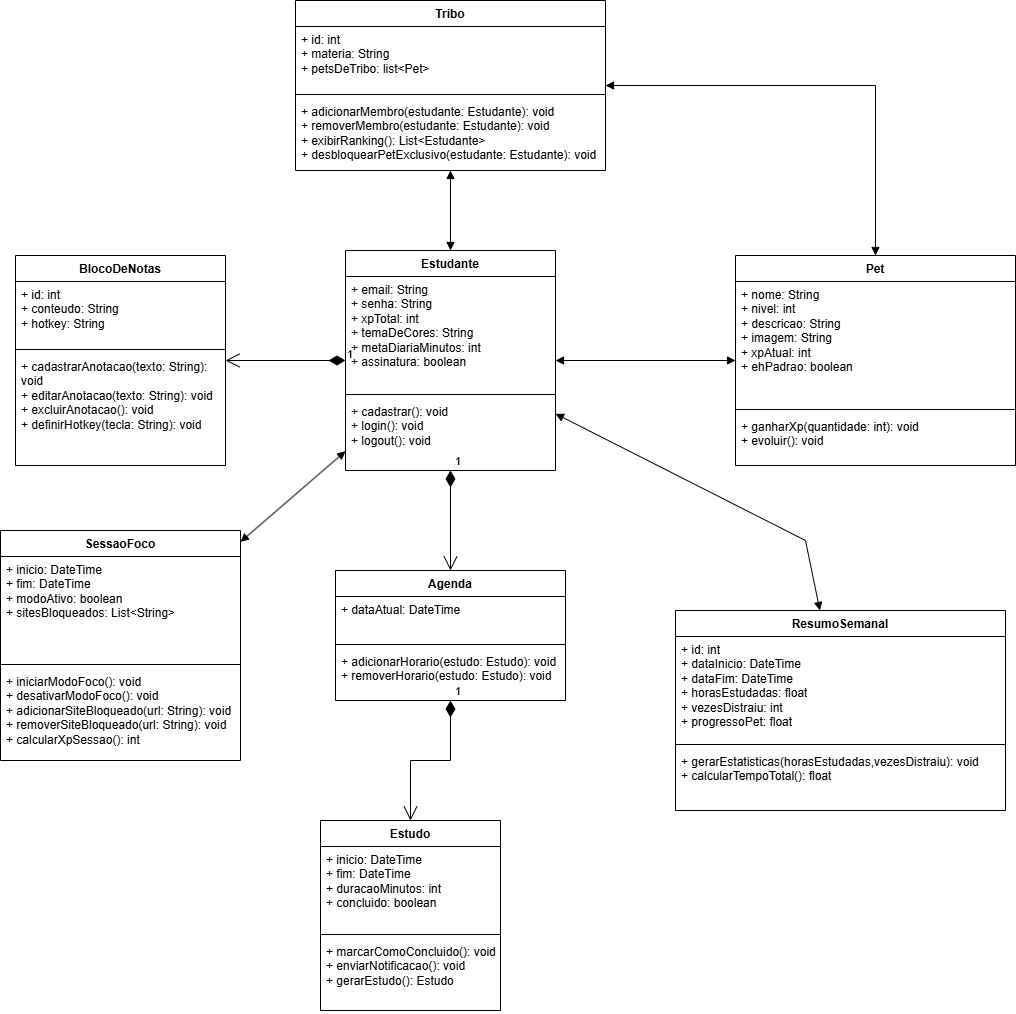

The diagram above was exported from draw.io. Its source (the exported page's mxGraphModel, read from the mxfile embedded in the PNG):
<mxGraphModel dx="4294" dy="1550" grid="1" gridSize="10" guides="1" tooltips="1" connect="1" arrows="1" fold="1" page="1" pageScale="1" pageWidth="827" pageHeight="1169" math="0" shadow="0" adaptiveColors="auto">
  <root>
    <mxCell id="0" />
    <mxCell id="1" parent="0" />
    <mxCell id="lSLzkU67Odi_jgiAxFWS-99" parent="1" style="swimlane;fontStyle=1;align=center;verticalAlign=top;childLayout=stackLayout;horizontal=1;startSize=26;horizontalStack=0;resizeParent=1;resizeParentMax=0;resizeLast=0;collapsible=1;marginBottom=0;whiteSpace=wrap;html=1;" value="Estudante" vertex="1">
      <mxGeometry height="220" width="210" x="-675" y="280" as="geometry" />
    </mxCell>
    <mxCell id="lSLzkU67Odi_jgiAxFWS-100" parent="lSLzkU67Odi_jgiAxFWS-99" style="text;strokeColor=none;fillColor=none;align=left;verticalAlign=top;spacingLeft=4;spacingRight=4;overflow=hidden;rotatable=0;points=[[0,0.5],[1,0.5]];portConstraint=eastwest;whiteSpace=wrap;html=1;" value="&lt;div&gt;&lt;span style=&quot;background-color: transparent; color: light-dark(rgb(0, 0, 0), rgb(255, 255, 255));&quot;&gt;+ email: String&lt;/span&gt;&lt;/div&gt;&lt;div&gt;+ senha: String&lt;/div&gt;&lt;div&gt;&lt;span style=&quot;background-color: transparent; color: light-dark(rgb(0, 0, 0), rgb(255, 255, 255));&quot;&gt;+ xpTotal: int&lt;/span&gt;&lt;/div&gt;&lt;div&gt;+ temaDeCores: String&lt;/div&gt;&lt;div&gt;+ metaDiariaMinutos: int&lt;/div&gt;&lt;div&gt;+ assinatura: boolean&lt;/div&gt;" vertex="1">
      <mxGeometry height="114" width="210" y="26" as="geometry" />
    </mxCell>
    <mxCell id="lSLzkU67Odi_jgiAxFWS-101" parent="lSLzkU67Odi_jgiAxFWS-99" style="line;strokeWidth=1;fillColor=none;align=left;verticalAlign=middle;spacingTop=-1;spacingLeft=3;spacingRight=3;rotatable=0;labelPosition=right;points=[];portConstraint=eastwest;strokeColor=inherit;" value="" vertex="1">
      <mxGeometry height="8" width="210" y="140" as="geometry" />
    </mxCell>
    <mxCell id="lSLzkU67Odi_jgiAxFWS-102" parent="lSLzkU67Odi_jgiAxFWS-99" style="text;strokeColor=none;fillColor=none;align=left;verticalAlign=top;spacingLeft=4;spacingRight=4;overflow=hidden;rotatable=0;points=[[0,0.5],[1,0.5]];portConstraint=eastwest;whiteSpace=wrap;html=1;" value="&lt;div&gt;+ cadastrar(): void&lt;/div&gt;&lt;div&gt;+ login(): void&lt;/div&gt;&lt;div&gt;+ logout(): void&lt;/div&gt;" vertex="1">
      <mxGeometry height="72" width="210" y="148" as="geometry" />
    </mxCell>
    <mxCell id="lSLzkU67Odi_jgiAxFWS-103" parent="1" style="swimlane;fontStyle=1;align=center;verticalAlign=top;childLayout=stackLayout;horizontal=1;startSize=26;horizontalStack=0;resizeParent=1;resizeParentMax=0;resizeLast=0;collapsible=1;marginBottom=0;whiteSpace=wrap;html=1;" value="SessaoFoco" vertex="1">
      <mxGeometry height="230" width="240" x="-1020" y="560" as="geometry" />
    </mxCell>
    <mxCell id="lSLzkU67Odi_jgiAxFWS-104" parent="lSLzkU67Odi_jgiAxFWS-103" style="text;strokeColor=none;fillColor=none;align=left;verticalAlign=top;spacingLeft=4;spacingRight=4;overflow=hidden;rotatable=0;points=[[0,0.5],[1,0.5]];portConstraint=eastwest;whiteSpace=wrap;html=1;" value="&lt;div&gt;&lt;span style=&quot;background-color: transparent; color: light-dark(rgb(0, 0, 0), rgb(255, 255, 255));&quot;&gt;+ inicio: DateTime&lt;/span&gt;&lt;/div&gt;&lt;div&gt;+ fim: DateTime&lt;/div&gt;&lt;div&gt;+ modoAtivo: boolean&lt;/div&gt;&lt;div&gt;+ sitesBloqueados: List&amp;lt;String&amp;gt;&lt;/div&gt;" vertex="1">
      <mxGeometry height="104" width="240" y="26" as="geometry" />
    </mxCell>
    <mxCell id="lSLzkU67Odi_jgiAxFWS-105" parent="lSLzkU67Odi_jgiAxFWS-103" style="line;strokeWidth=1;fillColor=none;align=left;verticalAlign=middle;spacingTop=-1;spacingLeft=3;spacingRight=3;rotatable=0;labelPosition=right;points=[];portConstraint=eastwest;strokeColor=inherit;" value="" vertex="1">
      <mxGeometry height="8" width="240" y="130" as="geometry" />
    </mxCell>
    <mxCell id="lSLzkU67Odi_jgiAxFWS-106" parent="lSLzkU67Odi_jgiAxFWS-103" style="text;strokeColor=none;fillColor=none;align=left;verticalAlign=top;spacingLeft=4;spacingRight=4;overflow=hidden;rotatable=0;points=[[0,0.5],[1,0.5]];portConstraint=eastwest;whiteSpace=wrap;html=1;" value="&lt;div&gt;+ iniciarModoFoco(): void&lt;/div&gt;&lt;div&gt;+ desativarModoFoco(): void&lt;/div&gt;&lt;div&gt;+ adicionarSiteBloqueado(url: String): void&lt;/div&gt;&lt;div&gt;+ removerSiteBloqueado(url: String): void&lt;/div&gt;&lt;div&gt;+ calcularXpSessao(): int&lt;/div&gt;" vertex="1">
      <mxGeometry height="92" width="240" y="138" as="geometry" />
    </mxCell>
    <mxCell id="lSLzkU67Odi_jgiAxFWS-107" parent="1" style="swimlane;fontStyle=1;align=center;verticalAlign=top;childLayout=stackLayout;horizontal=1;startSize=26;horizontalStack=0;resizeParent=1;resizeParentMax=0;resizeLast=0;collapsible=1;marginBottom=0;whiteSpace=wrap;html=1;" value="Agenda" vertex="1">
      <mxGeometry height="130" width="230" x="-685" y="600" as="geometry" />
    </mxCell>
    <mxCell id="lSLzkU67Odi_jgiAxFWS-108" parent="lSLzkU67Odi_jgiAxFWS-107" style="text;strokeColor=none;fillColor=none;align=left;verticalAlign=top;spacingLeft=4;spacingRight=4;overflow=hidden;rotatable=0;points=[[0,0.5],[1,0.5]];portConstraint=eastwest;whiteSpace=wrap;html=1;" value="&lt;div&gt;&lt;span style=&quot;background-color: transparent; color: light-dark(rgb(0, 0, 0), rgb(255, 255, 255));&quot;&gt;+ dataAtual: DateTime&lt;/span&gt;&lt;/div&gt;" vertex="1">
      <mxGeometry height="44" width="230" y="26" as="geometry" />
    </mxCell>
    <mxCell id="lSLzkU67Odi_jgiAxFWS-109" parent="lSLzkU67Odi_jgiAxFWS-107" style="line;strokeWidth=1;fillColor=none;align=left;verticalAlign=middle;spacingTop=-1;spacingLeft=3;spacingRight=3;rotatable=0;labelPosition=right;points=[];portConstraint=eastwest;strokeColor=inherit;" value="" vertex="1">
      <mxGeometry height="8" width="230" y="70" as="geometry" />
    </mxCell>
    <mxCell id="lSLzkU67Odi_jgiAxFWS-110" parent="lSLzkU67Odi_jgiAxFWS-107" style="text;strokeColor=none;fillColor=none;align=left;verticalAlign=top;spacingLeft=4;spacingRight=4;overflow=hidden;rotatable=0;points=[[0,0.5],[1,0.5]];portConstraint=eastwest;whiteSpace=wrap;html=1;" value="&lt;div&gt;+ adicionarHorario(estudo: Estudo): void&lt;/div&gt;&lt;div&gt;+ removerHorario(estudo: Estudo): void&lt;/div&gt;" vertex="1">
      <mxGeometry height="52" width="230" y="78" as="geometry" />
    </mxCell>
    <mxCell id="lSLzkU67Odi_jgiAxFWS-111" parent="1" style="swimlane;fontStyle=1;align=center;verticalAlign=top;childLayout=stackLayout;horizontal=1;startSize=26;horizontalStack=0;resizeParent=1;resizeParentMax=0;resizeLast=0;collapsible=1;marginBottom=0;whiteSpace=wrap;html=1;" value="Estudo" vertex="1">
      <mxGeometry height="190" width="180" x="-700" y="850" as="geometry" />
    </mxCell>
    <mxCell id="lSLzkU67Odi_jgiAxFWS-112" parent="lSLzkU67Odi_jgiAxFWS-111" style="text;strokeColor=none;fillColor=none;align=left;verticalAlign=top;spacingLeft=4;spacingRight=4;overflow=hidden;rotatable=0;points=[[0,0.5],[1,0.5]];portConstraint=eastwest;whiteSpace=wrap;html=1;" value="&lt;div&gt;&lt;span style=&quot;background-color: transparent; color: light-dark(rgb(0, 0, 0), rgb(255, 255, 255));&quot;&gt;+ inicio: DateTime&lt;/span&gt;&lt;/div&gt;&lt;div&gt;+ fim: DateTime&lt;/div&gt;&lt;div&gt;+ duracaoMinutos: int&lt;/div&gt;&lt;div&gt;+ concluido: boolean&lt;/div&gt;" vertex="1">
      <mxGeometry height="84" width="180" y="26" as="geometry" />
    </mxCell>
    <mxCell id="lSLzkU67Odi_jgiAxFWS-113" parent="lSLzkU67Odi_jgiAxFWS-111" style="line;strokeWidth=1;fillColor=none;align=left;verticalAlign=middle;spacingTop=-1;spacingLeft=3;spacingRight=3;rotatable=0;labelPosition=right;points=[];portConstraint=eastwest;strokeColor=inherit;" value="" vertex="1">
      <mxGeometry height="8" width="180" y="110" as="geometry" />
    </mxCell>
    <mxCell id="lSLzkU67Odi_jgiAxFWS-114" parent="lSLzkU67Odi_jgiAxFWS-111" style="text;strokeColor=none;fillColor=none;align=left;verticalAlign=top;spacingLeft=4;spacingRight=4;overflow=hidden;rotatable=0;points=[[0,0.5],[1,0.5]];portConstraint=eastwest;whiteSpace=wrap;html=1;" value="&lt;div&gt;+ marcarComoConcluido(): void&lt;/div&gt;&lt;div&gt;+ enviarNotificacao(): void&lt;/div&gt;&lt;div&gt;+ gerarEstudo(): Estudo&lt;/div&gt;" vertex="1">
      <mxGeometry height="72" width="180" y="118" as="geometry" />
    </mxCell>
    <mxCell id="lSLzkU67Odi_jgiAxFWS-115" parent="1" style="swimlane;fontStyle=1;align=center;verticalAlign=top;childLayout=stackLayout;horizontal=1;startSize=26;horizontalStack=0;resizeParent=1;resizeParentMax=0;resizeLast=0;collapsible=1;marginBottom=0;whiteSpace=wrap;html=1;" value="BlocoDeNotas" vertex="1">
      <mxGeometry height="210" width="210" x="-1005" y="285" as="geometry" />
    </mxCell>
    <mxCell id="lSLzkU67Odi_jgiAxFWS-116" parent="lSLzkU67Odi_jgiAxFWS-115" style="text;strokeColor=none;fillColor=none;align=left;verticalAlign=top;spacingLeft=4;spacingRight=4;overflow=hidden;rotatable=0;points=[[0,0.5],[1,0.5]];portConstraint=eastwest;whiteSpace=wrap;html=1;" value="&lt;div&gt;+ id: int&lt;/div&gt;&lt;div&gt;+ conteudo: String&lt;/div&gt;&lt;div&gt;+ hotkey: String&lt;/div&gt;" vertex="1">
      <mxGeometry height="64" width="210" y="26" as="geometry" />
    </mxCell>
    <mxCell id="lSLzkU67Odi_jgiAxFWS-117" parent="lSLzkU67Odi_jgiAxFWS-115" style="line;strokeWidth=1;fillColor=none;align=left;verticalAlign=middle;spacingTop=-1;spacingLeft=3;spacingRight=3;rotatable=0;labelPosition=right;points=[];portConstraint=eastwest;strokeColor=inherit;" value="" vertex="1">
      <mxGeometry height="8" width="210" y="90" as="geometry" />
    </mxCell>
    <mxCell id="lSLzkU67Odi_jgiAxFWS-118" parent="lSLzkU67Odi_jgiAxFWS-115" style="text;strokeColor=none;fillColor=none;align=left;verticalAlign=top;spacingLeft=4;spacingRight=4;overflow=hidden;rotatable=0;points=[[0,0.5],[1,0.5]];portConstraint=eastwest;whiteSpace=wrap;html=1;" value="&lt;div&gt;+ cadastrarAnotacao(texto: String): void&lt;/div&gt;&lt;div&gt;+ editarAnotacao(texto: String): void&lt;/div&gt;&lt;div&gt;+ excluirAnotacao(): void&lt;/div&gt;&lt;div&gt;+ definirHotkey(tecla: String): void&lt;/div&gt;" vertex="1">
      <mxGeometry height="112" width="210" y="98" as="geometry" />
    </mxCell>
    <mxCell id="lSLzkU67Odi_jgiAxFWS-119" parent="1" style="swimlane;fontStyle=1;align=center;verticalAlign=top;childLayout=stackLayout;horizontal=1;startSize=26;horizontalStack=0;resizeParent=1;resizeParentMax=0;resizeLast=0;collapsible=1;marginBottom=0;whiteSpace=wrap;html=1;" value="ResumoSemanal" vertex="1">
      <mxGeometry height="200" width="330" x="-345" y="640" as="geometry" />
    </mxCell>
    <mxCell id="lSLzkU67Odi_jgiAxFWS-120" parent="lSLzkU67Odi_jgiAxFWS-119" style="text;strokeColor=none;fillColor=none;align=left;verticalAlign=top;spacingLeft=4;spacingRight=4;overflow=hidden;rotatable=0;points=[[0,0.5],[1,0.5]];portConstraint=eastwest;whiteSpace=wrap;html=1;" value="&lt;div&gt;+ id: int&lt;/div&gt;&lt;div&gt;+ dataInicio: DateTime&lt;/div&gt;&lt;div&gt;+ dataFim: DateTime&lt;/div&gt;&lt;div&gt;+ horasEstudadas: float&lt;/div&gt;&lt;div&gt;+ vezesDistraiu: int&lt;/div&gt;&lt;div&gt;+ progressoPet: float&lt;/div&gt;" vertex="1">
      <mxGeometry height="104" width="330" y="26" as="geometry" />
    </mxCell>
    <mxCell id="lSLzkU67Odi_jgiAxFWS-121" parent="lSLzkU67Odi_jgiAxFWS-119" style="line;strokeWidth=1;fillColor=none;align=left;verticalAlign=middle;spacingTop=-1;spacingLeft=3;spacingRight=3;rotatable=0;labelPosition=right;points=[];portConstraint=eastwest;strokeColor=inherit;" value="" vertex="1">
      <mxGeometry height="8" width="330" y="130" as="geometry" />
    </mxCell>
    <mxCell id="lSLzkU67Odi_jgiAxFWS-122" parent="lSLzkU67Odi_jgiAxFWS-119" style="text;strokeColor=none;fillColor=none;align=left;verticalAlign=top;spacingLeft=4;spacingRight=4;overflow=hidden;rotatable=0;points=[[0,0.5],[1,0.5]];portConstraint=eastwest;whiteSpace=wrap;html=1;" value="&lt;div&gt;+ gerarEstatisticas(horasEstudadas,vezesDistraiu): void&lt;/div&gt;&lt;div&gt;+ calcularTempoTotal(): float&lt;/div&gt;" vertex="1">
      <mxGeometry height="62" width="330" y="138" as="geometry" />
    </mxCell>
    <mxCell id="lSLzkU67Odi_jgiAxFWS-123" parent="1" style="swimlane;fontStyle=1;align=center;verticalAlign=top;childLayout=stackLayout;horizontal=1;startSize=26;horizontalStack=0;resizeParent=1;resizeParentMax=0;resizeLast=0;collapsible=1;marginBottom=0;whiteSpace=wrap;html=1;" value="Tribo" vertex="1">
      <mxGeometry height="170" width="310" x="-725" y="30" as="geometry" />
    </mxCell>
    <mxCell id="lSLzkU67Odi_jgiAxFWS-124" parent="lSLzkU67Odi_jgiAxFWS-123" style="text;strokeColor=none;fillColor=none;align=left;verticalAlign=top;spacingLeft=4;spacingRight=4;overflow=hidden;rotatable=0;points=[[0,0.5],[1,0.5]];portConstraint=eastwest;whiteSpace=wrap;html=1;" value="&lt;div&gt;+ id: int&lt;/div&gt;&lt;div&gt;+ materia: String&lt;/div&gt;&lt;div&gt;+ petsDeTribo: list&amp;lt;Pet&amp;gt;&lt;/div&gt;" vertex="1">
      <mxGeometry height="64" width="310" y="26" as="geometry" />
    </mxCell>
    <mxCell id="lSLzkU67Odi_jgiAxFWS-125" parent="lSLzkU67Odi_jgiAxFWS-123" style="line;strokeWidth=1;fillColor=none;align=left;verticalAlign=middle;spacingTop=-1;spacingLeft=3;spacingRight=3;rotatable=0;labelPosition=right;points=[];portConstraint=eastwest;strokeColor=inherit;" value="" vertex="1">
      <mxGeometry height="8" width="310" y="90" as="geometry" />
    </mxCell>
    <mxCell id="lSLzkU67Odi_jgiAxFWS-126" parent="lSLzkU67Odi_jgiAxFWS-123" style="text;strokeColor=none;fillColor=none;align=left;verticalAlign=top;spacingLeft=4;spacingRight=4;overflow=hidden;rotatable=0;points=[[0,0.5],[1,0.5]];portConstraint=eastwest;whiteSpace=wrap;html=1;" value="&lt;div&gt;+ adicionarMembro(estudante: Estudante): void&lt;/div&gt;&lt;div&gt;+ removerMembro(estudante: Estudante): void&lt;/div&gt;&lt;div&gt;+ exibirRanking(): List&amp;lt;Estudante&amp;gt;&lt;/div&gt;&lt;div&gt;+ desbloquearPetExclusivo(estudante: Estudante): void&lt;/div&gt;" vertex="1">
      <mxGeometry height="72" width="310" y="98" as="geometry" />
    </mxCell>
    <mxCell id="lSLzkU67Odi_jgiAxFWS-127" parent="1" style="swimlane;fontStyle=1;align=center;verticalAlign=top;childLayout=stackLayout;horizontal=1;startSize=26;horizontalStack=0;resizeParent=1;resizeParentMax=0;resizeLast=0;collapsible=1;marginBottom=0;whiteSpace=wrap;html=1;" value="Pet" vertex="1">
      <mxGeometry height="210" width="280" x="-285" y="285" as="geometry" />
    </mxCell>
    <mxCell id="lSLzkU67Odi_jgiAxFWS-128" parent="lSLzkU67Odi_jgiAxFWS-127" style="text;strokeColor=none;fillColor=none;align=left;verticalAlign=top;spacingLeft=4;spacingRight=4;overflow=hidden;rotatable=0;points=[[0,0.5],[1,0.5]];portConstraint=eastwest;whiteSpace=wrap;html=1;" value="&lt;div&gt;&lt;span style=&quot;background-color: transparent; color: light-dark(rgb(0, 0, 0), rgb(255, 255, 255));&quot;&gt;+ nome: String&lt;/span&gt;&lt;/div&gt;&lt;div&gt;+ nivel: int&lt;/div&gt;&lt;div&gt;+ descricao: String&lt;/div&gt;&lt;div&gt;+ imagem: String&lt;/div&gt;&lt;div&gt;+ xpAtual: int&lt;/div&gt;&lt;div&gt;+ ehPadrao: boolean&lt;/div&gt;" vertex="1">
      <mxGeometry height="124" width="280" y="26" as="geometry" />
    </mxCell>
    <mxCell id="lSLzkU67Odi_jgiAxFWS-129" parent="lSLzkU67Odi_jgiAxFWS-127" style="line;strokeWidth=1;fillColor=none;align=left;verticalAlign=middle;spacingTop=-1;spacingLeft=3;spacingRight=3;rotatable=0;labelPosition=right;points=[];portConstraint=eastwest;strokeColor=inherit;" value="" vertex="1">
      <mxGeometry height="8" width="280" y="150" as="geometry" />
    </mxCell>
    <mxCell id="lSLzkU67Odi_jgiAxFWS-130" parent="lSLzkU67Odi_jgiAxFWS-127" style="text;strokeColor=none;fillColor=none;align=left;verticalAlign=top;spacingLeft=4;spacingRight=4;overflow=hidden;rotatable=0;points=[[0,0.5],[1,0.5]];portConstraint=eastwest;whiteSpace=wrap;html=1;" value="&lt;div&gt;+ ganharXp(quantidade: int): void&lt;/div&gt;&lt;div&gt;+ evoluir(): void&lt;/div&gt;" vertex="1">
      <mxGeometry height="52" width="280" y="158" as="geometry" />
    </mxCell>
    <mxCell id="5wySBzBT-jk6WMP8Mwha-1" edge="1" parent="1" source="lSLzkU67Odi_jgiAxFWS-107" style="endArrow=open;html=1;endSize=12;startArrow=diamondThin;startSize=14;startFill=1;edgeStyle=orthogonalEdgeStyle;align=left;verticalAlign=bottom;rounded=0;" target="lSLzkU67Odi_jgiAxFWS-111" value="1">
      <mxGeometry relative="1" x="-1" y="3" as="geometry">
        <mxPoint x="-705" y="820" as="sourcePoint" />
        <mxPoint x="-545" y="820" as="targetPoint" />
      </mxGeometry>
    </mxCell>
    <mxCell id="5wySBzBT-jk6WMP8Mwha-3" edge="1" parent="1" source="lSLzkU67Odi_jgiAxFWS-99" style="endArrow=open;html=1;endSize=12;startArrow=diamondThin;startSize=14;startFill=1;edgeStyle=orthogonalEdgeStyle;align=left;verticalAlign=bottom;rounded=0;" target="lSLzkU67Odi_jgiAxFWS-107" value="1">
      <mxGeometry relative="1" x="-1" y="3" as="geometry">
        <mxPoint x="-705" y="400" as="sourcePoint" />
        <mxPoint x="-545" y="400" as="targetPoint" />
      </mxGeometry>
    </mxCell>
    <mxCell id="5wySBzBT-jk6WMP8Mwha-4" edge="1" parent="1" source="lSLzkU67Odi_jgiAxFWS-99" style="endArrow=open;html=1;endSize=12;startArrow=diamondThin;startSize=14;startFill=1;edgeStyle=orthogonalEdgeStyle;align=left;verticalAlign=bottom;rounded=0;" target="lSLzkU67Odi_jgiAxFWS-115" value="1">
      <mxGeometry relative="1" x="-1" y="3" as="geometry">
        <mxPoint x="-405" y="550" as="sourcePoint" />
        <mxPoint x="-245" y="550" as="targetPoint" />
      </mxGeometry>
    </mxCell>
    <mxCell id="5wySBzBT-jk6WMP8Mwha-5" edge="1" parent="1" source="lSLzkU67Odi_jgiAxFWS-99" style="endArrow=block;startArrow=block;endFill=1;startFill=1;html=1;rounded=0;" target="lSLzkU67Odi_jgiAxFWS-127" value="">
      <mxGeometry relative="1" width="160" as="geometry">
        <mxPoint x="-445" y="550" as="sourcePoint" />
        <mxPoint x="-285" y="550" as="targetPoint" />
      </mxGeometry>
    </mxCell>
    <mxCell id="5wySBzBT-jk6WMP8Mwha-6" edge="1" parent="1" source="lSLzkU67Odi_jgiAxFWS-123" style="endArrow=block;startArrow=block;endFill=1;startFill=1;html=1;rounded=0;" target="lSLzkU67Odi_jgiAxFWS-99" value="">
      <mxGeometry relative="1" width="160" as="geometry">
        <mxPoint x="-445" y="290" as="sourcePoint" />
        <mxPoint x="-285" y="290" as="targetPoint" />
      </mxGeometry>
    </mxCell>
    <mxCell id="5wySBzBT-jk6WMP8Mwha-7" edge="1" parent="1" source="lSLzkU67Odi_jgiAxFWS-123" style="endArrow=block;startArrow=block;endFill=1;startFill=1;html=1;rounded=0;" target="lSLzkU67Odi_jgiAxFWS-127" value="">
      <mxGeometry relative="1" width="160" as="geometry">
        <Array as="points">
          <mxPoint x="-145" y="115" />
        </Array>
        <mxPoint x="-445" y="290" as="sourcePoint" />
        <mxPoint x="-285" y="290" as="targetPoint" />
      </mxGeometry>
    </mxCell>
    <mxCell id="5wySBzBT-jk6WMP8Mwha-8" edge="1" parent="1" source="lSLzkU67Odi_jgiAxFWS-99" style="endArrow=block;startArrow=block;endFill=1;startFill=1;html=1;rounded=0;" target="lSLzkU67Odi_jgiAxFWS-119" value="">
      <mxGeometry relative="1" width="160" as="geometry">
        <Array as="points">
          <mxPoint x="-215" y="570" />
        </Array>
        <mxPoint x="-445" y="540" as="sourcePoint" />
        <mxPoint x="-285" y="540" as="targetPoint" />
      </mxGeometry>
    </mxCell>
    <mxCell id="5wySBzBT-jk6WMP8Mwha-9" edge="1" parent="1" source="lSLzkU67Odi_jgiAxFWS-103" style="endArrow=block;startArrow=block;endFill=1;startFill=1;html=1;rounded=0;" target="lSLzkU67Odi_jgiAxFWS-99" value="">
      <mxGeometry relative="1" width="160" as="geometry">
        <mxPoint x="-735" y="540" as="sourcePoint" />
        <mxPoint x="-575" y="540" as="targetPoint" />
      </mxGeometry>
    </mxCell>
  </root>
</mxGraphModel>